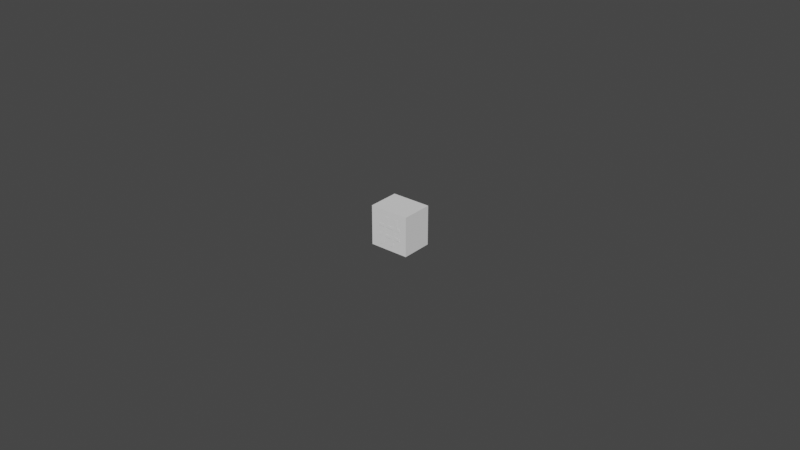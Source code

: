 # Source: Button_.blend  (saved by Blender 2.93.21; exported with 4.5.12 LTS)
import bpy
from mathutils import Matrix  # noqa: F401  (used for matrix-valued properties, if any)

bpy.ops.wm.read_factory_settings(use_empty=True)
scene = bpy.context.scene
scene.name = 'Scene'

# ---- collections
col_collection = bpy.data.collections.new('Collection'); scene.collection.children.link(col_collection)

# ---- world
world_world = bpy.data.worlds.new('World'); scene.world = world_world
world_world.use_nodes = True; world_world.node_tree.nodes.clear()
_N = world_world.node_tree.nodes; _L = world_world.node_tree.links
n0 = _N.new('ShaderNodeOutputWorld'); n0.name = 'World Output'; n0.location = (300, 300)
n1 = _N.new('ShaderNodeBackground'); n1.name = 'Background'; n1.location = (10, 300)
n1.inputs[0].default_value = (0.05088, 0.05088, 0.05088, 1.0)
_L.new(n1.outputs[0], n0.inputs[0])
n0.is_active_output = True
world_world.color = (0.05088, 0.05088, 0.05088)
world_world.use_sun_shadow = False
world_world.sun_shadow_jitter_overblur = 0.0

# ---- meshes
me_cube = bpy.data.meshes.new('Cube')
me_cube.from_pydata([(-0.00635, -0.00508, -0.00635), (-0.00635, -0.00508, 0.00635), (-0.00635, 0.00508, -0.00635), (-0.00635, 0.00508, 0.00635), (0.00635, -0.00508, -0.00635), (0.00635, -0.00508, 0.00635), (0.00635, 0.00508, -0.00635), (0.00635, 0.00508, 0.00635)], [], [(0, 1, 3, 2), (2, 3, 7, 6), (6, 7, 5, 4), (4, 5, 1, 0), (2, 6, 4, 0), (7, 3, 1, 5)])
_uv = me_cube.uv_layers.new(name='UVMap')
_uv.uv.foreach_set('vector', [0.375, 0.0, 0.625, 0.0, 0.625, 0.25, 0.375, 0.25, 0.375, 0.25, 0.625, 0.25, 0.625, 0.5, 0.375, 0.5, 0.375, 0.5, 0.625, 0.5, 0.625, 0.75, 0.375, 0.75, 0.375, 0.75, 0.625, 0.75, 0.625, 1.0, 0.375, 1.0, 0.125, 0.5, 0.375, 0.5, 0.375, 0.75, 0.125, 0.75, 0.625, 0.5, 0.875, 0.5, 0.875, 0.75, 0.625, 0.75])
me_cube.use_remesh_fix_poles = True
me_cube.use_remesh_preserve_attributes = False
me_cube.update()

# ---- curves / text
txt_text_047 = bpy.data.curves.new('Text.047', 'FONT')
txt_text_047.dimensions = '2D'
txt_text_047.body = '#'
txt_text_047.size = 0.0132

# ---- objects
ob_button = bpy.data.objects.new('Button', me_cube)
ob_x = bpy.data.objects.new('#', txt_text_047)

# ---- transforms, parenting, visibility, modifiers, constraints
ob_button.location = (0.0, 0.0, 0.0)
ob_x.location = (-0.003624, -0.005154, -0.003771)
ob_x.rotation_euler = (1.571, 0.0, 0.0)

# ---- collection membership
col_collection.objects.link(ob_button)
col_collection.objects.link(ob_x)

# ---- scene / render settings (as saved in the file)
scene.frame_start = 1; scene.frame_end = 250; scene.frame_set(1)
scene.render.engine = 'BLENDER_EEVEE_NEXT'
scene.cycles.use_denoising = False
scene.cycles.samples = 128
scene.cycles.sampling_pattern = 'TABULATED_SOBOL'
scene.cycles.use_adaptive_sampling = False
scene.cycles.use_light_tree = False
scene.view_settings.view_transform = 'Filmic'
bpy.context.view_layer.update()

# ---- added for rendering (the .blend has no active camera and no usable light): camera, sun
cam_auto = bpy.data.cameras.new('AutoCamera')
cam_auto.lens = 50.0
cam_auto.sensor_width = 36.0
cam_auto.clip_end = 1000.0
ob_auto_camera = bpy.data.objects.new('AutoCamera', cam_auto)
scene.collection.objects.link(ob_auto_camera)
ob_auto_camera.location = (0.185045, -0.222091, 0.148036)
ob_auto_camera.rotation_euler = (1.09748, -7.21219e-08, 0.694738)
scene.camera = ob_auto_camera
light_auto_sun = bpy.data.lights.new('AutoSun', 'SUN')
light_auto_sun.energy = 3.0
light_auto_sun.angle = 0.0523599
ob_auto_sun = bpy.data.objects.new('AutoSun', light_auto_sun)
scene.collection.objects.link(ob_auto_sun)
ob_auto_sun.rotation_euler = (0.872665, 0.174533, 0.523599)
bpy.context.view_layer.update()
